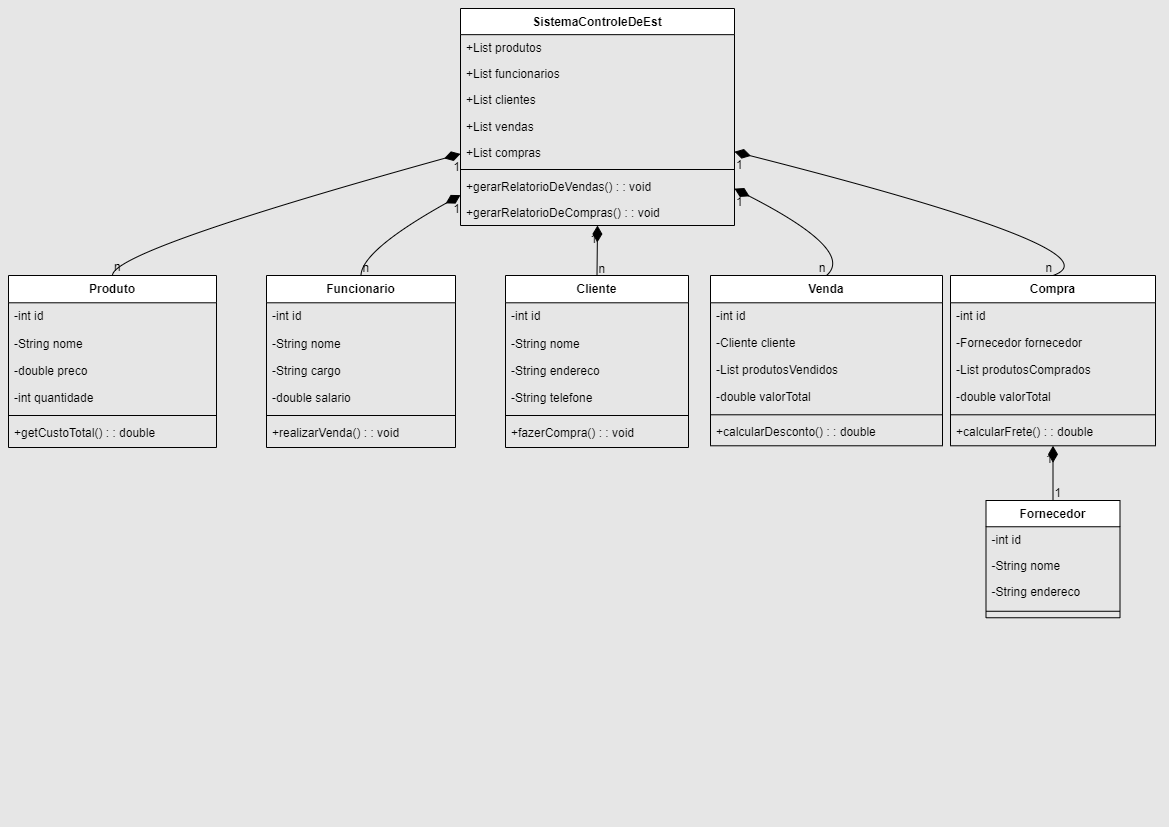

The diagram above was exported from draw.io. Its source (the exported page's mxGraphModel, read from the mxfile embedded in the PNG):
<mxGraphModel dx="1165" dy="742" grid="1" gridSize="10" guides="1" tooltips="1" connect="1" arrows="1" fold="1" page="1" pageScale="1" pageWidth="1169" pageHeight="827" background="#E6E6E6" math="0" shadow="0">
  <root>
    <mxCell id="0" />
    <mxCell id="1" parent="0" />
    <mxCell id="2" value="SistemaControleDeEst" style="swimlane;fontStyle=1;align=center;verticalAlign=top;childLayout=stackLayout;horizontal=1;startSize=26.162878036499023;horizontalStack=0;resizeParent=1;resizeParentMax=0;resizeLast=0;collapsible=0;marginBottom=0;" parent="1" vertex="1">
      <mxGeometry x="460" y="8" width="274" height="217" as="geometry" />
    </mxCell>
    <mxCell id="3" value="+List produtos" style="text;strokeColor=none;fillColor=none;align=left;verticalAlign=top;spacingLeft=4;spacingRight=4;overflow=hidden;rotatable=0;points=[[0,0.5],[1,0.5]];portConstraint=eastwest;" parent="2" vertex="1">
      <mxGeometry y="26" width="274" height="26" as="geometry" />
    </mxCell>
    <mxCell id="4" value="+List funcionarios" style="text;strokeColor=none;fillColor=none;align=left;verticalAlign=top;spacingLeft=4;spacingRight=4;overflow=hidden;rotatable=0;points=[[0,0.5],[1,0.5]];portConstraint=eastwest;" parent="2" vertex="1">
      <mxGeometry y="52" width="274" height="26" as="geometry" />
    </mxCell>
    <mxCell id="5" value="+List clientes" style="text;strokeColor=none;fillColor=none;align=left;verticalAlign=top;spacingLeft=4;spacingRight=4;overflow=hidden;rotatable=0;points=[[0,0.5],[1,0.5]];portConstraint=eastwest;" parent="2" vertex="1">
      <mxGeometry y="78" width="274" height="26" as="geometry" />
    </mxCell>
    <mxCell id="6" value="+List vendas" style="text;strokeColor=none;fillColor=none;align=left;verticalAlign=top;spacingLeft=4;spacingRight=4;overflow=hidden;rotatable=0;points=[[0,0.5],[1,0.5]];portConstraint=eastwest;" parent="2" vertex="1">
      <mxGeometry y="105" width="274" height="26" as="geometry" />
    </mxCell>
    <mxCell id="7" value="+List compras" style="text;strokeColor=none;fillColor=none;align=left;verticalAlign=top;spacingLeft=4;spacingRight=4;overflow=hidden;rotatable=0;points=[[0,0.5],[1,0.5]];portConstraint=eastwest;" parent="2" vertex="1">
      <mxGeometry y="131" width="274" height="26" as="geometry" />
    </mxCell>
    <mxCell id="8" style="line;strokeWidth=1;fillColor=none;align=left;verticalAlign=middle;spacingTop=-1;spacingLeft=3;spacingRight=3;rotatable=0;labelPosition=right;points=[];portConstraint=eastwest;strokeColor=inherit;" parent="2" vertex="1">
      <mxGeometry y="157" width="274" height="8" as="geometry" />
    </mxCell>
    <mxCell id="9" value="+gerarRelatorioDeVendas() : : void" style="text;strokeColor=none;fillColor=none;align=left;verticalAlign=top;spacingLeft=4;spacingRight=4;overflow=hidden;rotatable=0;points=[[0,0.5],[1,0.5]];portConstraint=eastwest;" parent="2" vertex="1">
      <mxGeometry y="165" width="274" height="26" as="geometry" />
    </mxCell>
    <mxCell id="10" value="+gerarRelatorioDeCompras() : : void" style="text;strokeColor=none;fillColor=none;align=left;verticalAlign=top;spacingLeft=4;spacingRight=4;overflow=hidden;rotatable=0;points=[[0,0.5],[1,0.5]];portConstraint=eastwest;" parent="2" vertex="1">
      <mxGeometry y="191" width="274" height="26" as="geometry" />
    </mxCell>
    <mxCell id="11" value="Produto" style="swimlane;fontStyle=1;align=center;verticalAlign=top;childLayout=stackLayout;horizontal=1;startSize=27.287877400716145;horizontalStack=0;resizeParent=1;resizeParentMax=0;resizeLast=0;collapsible=0;marginBottom=0;" parent="1" vertex="1">
      <mxGeometry x="8" y="275" width="208" height="172" as="geometry" />
    </mxCell>
    <mxCell id="12" value="-int id" style="text;strokeColor=none;fillColor=none;align=left;verticalAlign=top;spacingLeft=4;spacingRight=4;overflow=hidden;rotatable=0;points=[[0,0.5],[1,0.5]];portConstraint=eastwest;" parent="11" vertex="1">
      <mxGeometry y="27" width="208" height="27" as="geometry" />
    </mxCell>
    <mxCell id="13" value="-String nome" style="text;strokeColor=none;fillColor=none;align=left;verticalAlign=top;spacingLeft=4;spacingRight=4;overflow=hidden;rotatable=0;points=[[0,0.5],[1,0.5]];portConstraint=eastwest;" parent="11" vertex="1">
      <mxGeometry y="55" width="208" height="27" as="geometry" />
    </mxCell>
    <mxCell id="14" value="-double preco" style="text;strokeColor=none;fillColor=none;align=left;verticalAlign=top;spacingLeft=4;spacingRight=4;overflow=hidden;rotatable=0;points=[[0,0.5],[1,0.5]];portConstraint=eastwest;" parent="11" vertex="1">
      <mxGeometry y="82" width="208" height="27" as="geometry" />
    </mxCell>
    <mxCell id="15" value="-int quantidade" style="text;strokeColor=none;fillColor=none;align=left;verticalAlign=top;spacingLeft=4;spacingRight=4;overflow=hidden;rotatable=0;points=[[0,0.5],[1,0.5]];portConstraint=eastwest;" parent="11" vertex="1">
      <mxGeometry y="109" width="208" height="27" as="geometry" />
    </mxCell>
    <mxCell id="16" style="line;strokeWidth=1;fillColor=none;align=left;verticalAlign=middle;spacingTop=-1;spacingLeft=3;spacingRight=3;rotatable=0;labelPosition=right;points=[];portConstraint=eastwest;strokeColor=inherit;" parent="11" vertex="1">
      <mxGeometry y="136" width="208" height="8" as="geometry" />
    </mxCell>
    <mxCell id="17" value="+getCustoTotal() : : double" style="text;strokeColor=none;fillColor=none;align=left;verticalAlign=top;spacingLeft=4;spacingRight=4;overflow=hidden;rotatable=0;points=[[0,0.5],[1,0.5]];portConstraint=eastwest;" parent="11" vertex="1">
      <mxGeometry y="144" width="208" height="27" as="geometry" />
    </mxCell>
    <mxCell id="18" value="Funcionario" style="swimlane;fontStyle=1;align=center;verticalAlign=top;childLayout=stackLayout;horizontal=1;startSize=27.287877400716145;horizontalStack=0;resizeParent=1;resizeParentMax=0;resizeLast=0;collapsible=0;marginBottom=0;" parent="1" vertex="1">
      <mxGeometry x="266" y="275" width="189" height="172" as="geometry" />
    </mxCell>
    <mxCell id="19" value="-int id" style="text;strokeColor=none;fillColor=none;align=left;verticalAlign=top;spacingLeft=4;spacingRight=4;overflow=hidden;rotatable=0;points=[[0,0.5],[1,0.5]];portConstraint=eastwest;" parent="18" vertex="1">
      <mxGeometry y="27" width="189" height="27" as="geometry" />
    </mxCell>
    <mxCell id="20" value="-String nome" style="text;strokeColor=none;fillColor=none;align=left;verticalAlign=top;spacingLeft=4;spacingRight=4;overflow=hidden;rotatable=0;points=[[0,0.5],[1,0.5]];portConstraint=eastwest;" parent="18" vertex="1">
      <mxGeometry y="55" width="189" height="27" as="geometry" />
    </mxCell>
    <mxCell id="21" value="-String cargo" style="text;strokeColor=none;fillColor=none;align=left;verticalAlign=top;spacingLeft=4;spacingRight=4;overflow=hidden;rotatable=0;points=[[0,0.5],[1,0.5]];portConstraint=eastwest;" parent="18" vertex="1">
      <mxGeometry y="82" width="189" height="27" as="geometry" />
    </mxCell>
    <mxCell id="22" value="-double salario" style="text;strokeColor=none;fillColor=none;align=left;verticalAlign=top;spacingLeft=4;spacingRight=4;overflow=hidden;rotatable=0;points=[[0,0.5],[1,0.5]];portConstraint=eastwest;" parent="18" vertex="1">
      <mxGeometry y="109" width="189" height="27" as="geometry" />
    </mxCell>
    <mxCell id="23" style="line;strokeWidth=1;fillColor=none;align=left;verticalAlign=middle;spacingTop=-1;spacingLeft=3;spacingRight=3;rotatable=0;labelPosition=right;points=[];portConstraint=eastwest;strokeColor=inherit;" parent="18" vertex="1">
      <mxGeometry y="136" width="189" height="8" as="geometry" />
    </mxCell>
    <mxCell id="24" value="+realizarVenda() : : void" style="text;strokeColor=none;fillColor=none;align=left;verticalAlign=top;spacingLeft=4;spacingRight=4;overflow=hidden;rotatable=0;points=[[0,0.5],[1,0.5]];portConstraint=eastwest;" parent="18" vertex="1">
      <mxGeometry y="144" width="189" height="27" as="geometry" />
    </mxCell>
    <mxCell id="25" value="Cliente" style="swimlane;fontStyle=1;align=center;verticalAlign=top;childLayout=stackLayout;horizontal=1;startSize=27.287877400716145;horizontalStack=0;resizeParent=1;resizeParentMax=0;resizeLast=0;collapsible=0;marginBottom=0;" parent="1" vertex="1">
      <mxGeometry x="505" y="275" width="183" height="172" as="geometry" />
    </mxCell>
    <mxCell id="26" value="-int id" style="text;strokeColor=none;fillColor=none;align=left;verticalAlign=top;spacingLeft=4;spacingRight=4;overflow=hidden;rotatable=0;points=[[0,0.5],[1,0.5]];portConstraint=eastwest;" parent="25" vertex="1">
      <mxGeometry y="27" width="183" height="27" as="geometry" />
    </mxCell>
    <mxCell id="27" value="-String nome" style="text;strokeColor=none;fillColor=none;align=left;verticalAlign=top;spacingLeft=4;spacingRight=4;overflow=hidden;rotatable=0;points=[[0,0.5],[1,0.5]];portConstraint=eastwest;" parent="25" vertex="1">
      <mxGeometry y="55" width="183" height="27" as="geometry" />
    </mxCell>
    <mxCell id="28" value="-String endereco" style="text;strokeColor=none;fillColor=none;align=left;verticalAlign=top;spacingLeft=4;spacingRight=4;overflow=hidden;rotatable=0;points=[[0,0.5],[1,0.5]];portConstraint=eastwest;" parent="25" vertex="1">
      <mxGeometry y="82" width="183" height="27" as="geometry" />
    </mxCell>
    <mxCell id="29" value="-String telefone" style="text;strokeColor=none;fillColor=none;align=left;verticalAlign=top;spacingLeft=4;spacingRight=4;overflow=hidden;rotatable=0;points=[[0,0.5],[1,0.5]];portConstraint=eastwest;" parent="25" vertex="1">
      <mxGeometry y="109" width="183" height="27" as="geometry" />
    </mxCell>
    <mxCell id="30" style="line;strokeWidth=1;fillColor=none;align=left;verticalAlign=middle;spacingTop=-1;spacingLeft=3;spacingRight=3;rotatable=0;labelPosition=right;points=[];portConstraint=eastwest;strokeColor=inherit;" parent="25" vertex="1">
      <mxGeometry y="136" width="183" height="8" as="geometry" />
    </mxCell>
    <mxCell id="31" value="+fazerCompra() : : void" style="text;strokeColor=none;fillColor=none;align=left;verticalAlign=top;spacingLeft=4;spacingRight=4;overflow=hidden;rotatable=0;points=[[0,0.5],[1,0.5]];portConstraint=eastwest;" parent="25" vertex="1">
      <mxGeometry y="144" width="183" height="27" as="geometry" />
    </mxCell>
    <mxCell id="32" value="Venda" style="swimlane;fontStyle=1;align=center;verticalAlign=top;childLayout=stackLayout;horizontal=1;startSize=27.287877400716145;horizontalStack=0;resizeParent=1;resizeParentMax=0;resizeLast=0;collapsible=0;marginBottom=0;" parent="1" vertex="1">
      <mxGeometry x="710" y="275" width="232" height="170.28787740071613" as="geometry" />
    </mxCell>
    <mxCell id="33" value="-int id" style="text;strokeColor=none;fillColor=none;align=left;verticalAlign=top;spacingLeft=4;spacingRight=4;overflow=hidden;rotatable=0;points=[[0,0.5],[1,0.5]];portConstraint=eastwest;" parent="32" vertex="1">
      <mxGeometry y="27.287877400716145" width="232" height="27" as="geometry" />
    </mxCell>
    <mxCell id="34" value="-Cliente cliente" style="text;strokeColor=none;fillColor=none;align=left;verticalAlign=top;spacingLeft=4;spacingRight=4;overflow=hidden;rotatable=0;points=[[0,0.5],[1,0.5]];portConstraint=eastwest;" parent="32" vertex="1">
      <mxGeometry y="54.28787740071614" width="232" height="27" as="geometry" />
    </mxCell>
    <mxCell id="35" value="-List produtosVendidos" style="text;strokeColor=none;fillColor=none;align=left;verticalAlign=top;spacingLeft=4;spacingRight=4;overflow=hidden;rotatable=0;points=[[0,0.5],[1,0.5]];portConstraint=eastwest;" parent="32" vertex="1">
      <mxGeometry y="81.28787740071614" width="232" height="27" as="geometry" />
    </mxCell>
    <mxCell id="36" value="-double valorTotal" style="text;strokeColor=none;fillColor=none;align=left;verticalAlign=top;spacingLeft=4;spacingRight=4;overflow=hidden;rotatable=0;points=[[0,0.5],[1,0.5]];portConstraint=eastwest;" parent="32" vertex="1">
      <mxGeometry y="108.28787740071614" width="232" height="27" as="geometry" />
    </mxCell>
    <mxCell id="37" style="line;strokeWidth=1;fillColor=none;align=left;verticalAlign=middle;spacingTop=-1;spacingLeft=3;spacingRight=3;rotatable=0;labelPosition=right;points=[];portConstraint=eastwest;strokeColor=inherit;" parent="32" vertex="1">
      <mxGeometry y="135.28787740071613" width="232" height="8" as="geometry" />
    </mxCell>
    <mxCell id="38" value="+calcularDesconto() : : double" style="text;strokeColor=none;fillColor=none;align=left;verticalAlign=top;spacingLeft=4;spacingRight=4;overflow=hidden;rotatable=0;points=[[0,0.5],[1,0.5]];portConstraint=eastwest;" parent="32" vertex="1">
      <mxGeometry y="143.28787740071613" width="232" height="27" as="geometry" />
    </mxCell>
    <mxCell id="39" value="Compra" style="swimlane;fontStyle=1;align=center;verticalAlign=top;childLayout=stackLayout;horizontal=1;startSize=27.287877400716145;horizontalStack=0;resizeParent=1;resizeParentMax=0;resizeLast=0;collapsible=0;marginBottom=0;" parent="1" vertex="1">
      <mxGeometry x="950" y="275" width="205" height="170.28787740071613" as="geometry" />
    </mxCell>
    <mxCell id="40" value="-int id" style="text;strokeColor=none;fillColor=none;align=left;verticalAlign=top;spacingLeft=4;spacingRight=4;overflow=hidden;rotatable=0;points=[[0,0.5],[1,0.5]];portConstraint=eastwest;" parent="39" vertex="1">
      <mxGeometry y="27.287877400716145" width="205" height="27" as="geometry" />
    </mxCell>
    <mxCell id="41" value="-Fornecedor fornecedor" style="text;strokeColor=none;fillColor=none;align=left;verticalAlign=top;spacingLeft=4;spacingRight=4;overflow=hidden;rotatable=0;points=[[0,0.5],[1,0.5]];portConstraint=eastwest;" parent="39" vertex="1">
      <mxGeometry y="54.28787740071614" width="205" height="27" as="geometry" />
    </mxCell>
    <mxCell id="42" value="-List produtosComprados" style="text;strokeColor=none;fillColor=none;align=left;verticalAlign=top;spacingLeft=4;spacingRight=4;overflow=hidden;rotatable=0;points=[[0,0.5],[1,0.5]];portConstraint=eastwest;" parent="39" vertex="1">
      <mxGeometry y="81.28787740071614" width="205" height="27" as="geometry" />
    </mxCell>
    <mxCell id="43" value="-double valorTotal" style="text;strokeColor=none;fillColor=none;align=left;verticalAlign=top;spacingLeft=4;spacingRight=4;overflow=hidden;rotatable=0;points=[[0,0.5],[1,0.5]];portConstraint=eastwest;" parent="39" vertex="1">
      <mxGeometry y="108.28787740071614" width="205" height="27" as="geometry" />
    </mxCell>
    <mxCell id="44" style="line;strokeWidth=1;fillColor=none;align=left;verticalAlign=middle;spacingTop=-1;spacingLeft=3;spacingRight=3;rotatable=0;labelPosition=right;points=[];portConstraint=eastwest;strokeColor=inherit;" parent="39" vertex="1">
      <mxGeometry y="135.28787740071613" width="205" height="8" as="geometry" />
    </mxCell>
    <mxCell id="45" value="+calcularFrete() : : double" style="text;strokeColor=none;fillColor=none;align=left;verticalAlign=top;spacingLeft=4;spacingRight=4;overflow=hidden;rotatable=0;points=[[0,0.5],[1,0.5]];portConstraint=eastwest;" parent="39" vertex="1">
      <mxGeometry y="143.28787740071613" width="205" height="27" as="geometry" />
    </mxCell>
    <mxCell id="46" value="Fornecedor" style="swimlane;fontStyle=1;align=center;verticalAlign=top;childLayout=stackLayout;horizontal=1;startSize=26.25589158799913;horizontalStack=0;resizeParent=1;resizeParentMax=0;resizeLast=0;collapsible=0;marginBottom=0;" parent="1" vertex="1">
      <mxGeometry x="985.5" y="500" width="134" height="117.25589158799913" as="geometry" />
    </mxCell>
    <mxCell id="47" value="-int id" style="text;strokeColor=none;fillColor=none;align=left;verticalAlign=top;spacingLeft=4;spacingRight=4;overflow=hidden;rotatable=0;points=[[0,0.5],[1,0.5]];portConstraint=eastwest;" parent="46" vertex="1">
      <mxGeometry y="26.25589158799913" width="134" height="26" as="geometry" />
    </mxCell>
    <mxCell id="48" value="-String nome" style="text;strokeColor=none;fillColor=none;align=left;verticalAlign=top;spacingLeft=4;spacingRight=4;overflow=hidden;rotatable=0;points=[[0,0.5],[1,0.5]];portConstraint=eastwest;" parent="46" vertex="1">
      <mxGeometry y="52.25589158799913" width="134" height="26" as="geometry" />
    </mxCell>
    <mxCell id="49" value="-String endereco" style="text;strokeColor=none;fillColor=none;align=left;verticalAlign=top;spacingLeft=4;spacingRight=4;overflow=hidden;rotatable=0;points=[[0,0.5],[1,0.5]];portConstraint=eastwest;" parent="46" vertex="1">
      <mxGeometry y="78.25589158799913" width="134" height="26" as="geometry" />
    </mxCell>
    <mxCell id="50" style="line;strokeWidth=1;fillColor=none;align=left;verticalAlign=middle;spacingTop=-1;spacingLeft=3;spacingRight=3;rotatable=0;labelPosition=right;points=[];portConstraint=eastwest;strokeColor=inherit;" parent="46" vertex="1">
      <mxGeometry y="104.25589158799913" width="134" height="13" as="geometry" />
    </mxCell>
    <mxCell id="51" value="" style="curved=1;startArrow=diamondThin;startSize=14;startFill=1;endArrow=none;exitX=0;exitY=0.67;entryX=0.5;entryY=0;" parent="1" source="2" target="11" edge="1">
      <mxGeometry relative="1" as="geometry">
        <Array as="points">
          <mxPoint x="112" y="250" />
        </Array>
      </mxGeometry>
    </mxCell>
    <mxCell id="52" value="1" style="edgeLabel;resizable=0;labelBackgroundColor=none;fontSize=12;align=right;verticalAlign=top;" parent="51" vertex="1">
      <mxGeometry x="-1" relative="1" as="geometry" />
    </mxCell>
    <mxCell id="53" value="n" style="edgeLabel;resizable=0;labelBackgroundColor=none;fontSize=12;align=left;verticalAlign=bottom;" parent="51" vertex="1">
      <mxGeometry x="1" relative="1" as="geometry" />
    </mxCell>
    <mxCell id="54" value="" style="curved=1;startArrow=diamondThin;startSize=14;startFill=1;endArrow=none;exitX=0;exitY=0.86;entryX=0.5;entryY=0;" parent="1" source="2" target="18" edge="1">
      <mxGeometry relative="1" as="geometry">
        <Array as="points">
          <mxPoint x="361" y="250" />
        </Array>
      </mxGeometry>
    </mxCell>
    <mxCell id="55" value="1" style="edgeLabel;resizable=0;labelBackgroundColor=none;fontSize=12;align=right;verticalAlign=top;" parent="54" vertex="1">
      <mxGeometry x="-1" relative="1" as="geometry" />
    </mxCell>
    <mxCell id="56" value="n" style="edgeLabel;resizable=0;labelBackgroundColor=none;fontSize=12;align=left;verticalAlign=bottom;" parent="54" vertex="1">
      <mxGeometry x="1" relative="1" as="geometry" />
    </mxCell>
    <mxCell id="57" value="" style="curved=1;startArrow=diamondThin;startSize=14;startFill=1;endArrow=none;exitX=0.5;exitY=1;entryX=0.5;entryY=0;" parent="1" source="2" target="25" edge="1">
      <mxGeometry relative="1" as="geometry">
        <Array as="points" />
      </mxGeometry>
    </mxCell>
    <mxCell id="58" value="1" style="edgeLabel;resizable=0;labelBackgroundColor=none;fontSize=12;align=right;verticalAlign=top;" parent="57" vertex="1">
      <mxGeometry x="-1" relative="1" as="geometry" />
    </mxCell>
    <mxCell id="59" value="n" style="edgeLabel;resizable=0;labelBackgroundColor=none;fontSize=12;align=left;verticalAlign=bottom;" parent="57" vertex="1">
      <mxGeometry x="1" relative="1" as="geometry" />
    </mxCell>
    <mxCell id="60" value="" style="curved=1;startArrow=diamondThin;startSize=14;startFill=1;endArrow=none;exitX=1;exitY=0.83;entryX=0.5;entryY=0;" parent="1" source="2" target="32" edge="1">
      <mxGeometry relative="1" as="geometry">
        <Array as="points">
          <mxPoint x="855" y="250" />
        </Array>
      </mxGeometry>
    </mxCell>
    <mxCell id="61" value="1" style="edgeLabel;resizable=0;labelBackgroundColor=none;fontSize=12;align=left;verticalAlign=top;" parent="60" vertex="1">
      <mxGeometry x="-1" relative="1" as="geometry" />
    </mxCell>
    <mxCell id="62" value="n" style="edgeLabel;resizable=0;labelBackgroundColor=none;fontSize=12;align=right;verticalAlign=bottom;" parent="60" vertex="1">
      <mxGeometry x="1" relative="1" as="geometry" />
    </mxCell>
    <mxCell id="63" value="" style="curved=1;startArrow=diamondThin;startSize=14;startFill=1;endArrow=none;exitX=1;exitY=0.66;entryX=0.5;entryY=0;" parent="1" source="2" target="39" edge="1">
      <mxGeometry relative="1" as="geometry">
        <Array as="points">
          <mxPoint x="1123" y="250" />
        </Array>
      </mxGeometry>
    </mxCell>
    <mxCell id="64" value="1" style="edgeLabel;resizable=0;labelBackgroundColor=none;fontSize=12;align=left;verticalAlign=top;" parent="63" vertex="1">
      <mxGeometry x="-1" relative="1" as="geometry" />
    </mxCell>
    <mxCell id="65" value="n" style="edgeLabel;resizable=0;labelBackgroundColor=none;fontSize=12;align=right;verticalAlign=bottom;" parent="63" vertex="1">
      <mxGeometry x="1" relative="1" as="geometry" />
    </mxCell>
    <mxCell id="66" value="" style="curved=1;startArrow=diamondThin;startSize=14;startFill=1;endArrow=none;exitX=0.5;exitY=1;entryX=0.5;entryY=0;" parent="1" source="39" target="46" edge="1">
      <mxGeometry relative="1" as="geometry">
        <Array as="points" />
      </mxGeometry>
    </mxCell>
    <mxCell id="67" value="1" style="edgeLabel;resizable=0;labelBackgroundColor=none;fontSize=12;align=right;verticalAlign=top;" parent="66" vertex="1">
      <mxGeometry x="-1" relative="1" as="geometry" />
    </mxCell>
    <mxCell id="68" value="1" style="edgeLabel;resizable=0;labelBackgroundColor=none;fontSize=12;align=left;verticalAlign=bottom;" parent="66" vertex="1">
      <mxGeometry x="1" relative="1" as="geometry" />
    </mxCell>
  </root>
</mxGraphModel>